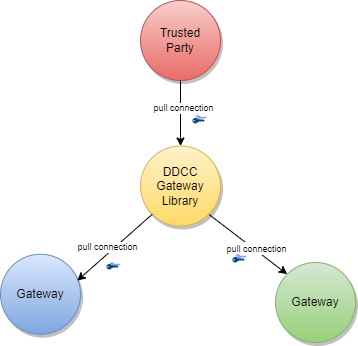

The diagram above was exported from draw.io. Its source (the exported page's mxGraphModel, read from the mxfile embedded in the PNG):
<mxGraphModel dx="1038" dy="521" grid="1" gridSize="10" guides="1" tooltips="1" connect="1" arrows="1" fold="1" page="1" pageScale="1" pageWidth="850" pageHeight="1100" math="0" shadow="0">
  <root>
    <mxCell id="0" />
    <mxCell id="1" parent="0" />
    <mxCell id="hLwPhFdXPQ351-cTuLe3-2" value="" style="points=[[0,0.5,0],[0.24,0,0],[0.5,0.28,0],[0.995,0.475,0],[0.5,0.72,0],[0.24,1,0]];verticalLabelPosition=bottom;sketch=0;html=1;verticalAlign=top;aspect=fixed;align=center;pointerEvents=1;shape=mxgraph.cisco19.key;fillColor=#9999FF;strokeColor=none;labelBackgroundColor=none;fontSize=6;fontColor=#666666;" parent="1" vertex="1">
      <mxGeometry x="304.89" y="174.75" width="11.11" height="5" as="geometry" />
    </mxCell>
    <mxCell id="hLwPhFdXPQ351-cTuLe3-3" value="" style="points=[[0,0.5,0],[0.24,0,0],[0.5,0.28,0],[0.995,0.475,0],[0.5,0.72,0],[0.24,1,0]];verticalLabelPosition=bottom;sketch=0;html=1;verticalAlign=top;aspect=fixed;align=center;pointerEvents=1;shape=mxgraph.cisco19.key;fillColor=#005073;strokeColor=none;labelBackgroundColor=none;fontSize=6;fontColor=#666666;" parent="1" vertex="1">
      <mxGeometry x="301.89" y="177.5" width="12.22" height="5.5" as="geometry" />
    </mxCell>
    <mxCell id="hLwPhFdXPQ351-cTuLe3-4" value="Gateway" style="ellipse;whiteSpace=wrap;html=1;aspect=fixed;fillColor=#dae8fc;gradientColor=#7ea6e0;strokeColor=#6c8ebf;shadow=1;" parent="1" vertex="1">
      <mxGeometry x="110" y="313.75" width="80" height="80" as="geometry" />
    </mxCell>
    <mxCell id="hLwPhFdXPQ351-cTuLe3-5" value="Trusted&lt;br&gt;Party" style="ellipse;whiteSpace=wrap;html=1;aspect=fixed;fillColor=#f8cecc;gradientColor=#ea6b66;strokeColor=#b85450;shadow=1;" parent="1" vertex="1">
      <mxGeometry x="250" y="60" width="80" height="80" as="geometry" />
    </mxCell>
    <mxCell id="hLwPhFdXPQ351-cTuLe3-6" value="Gateway" style="ellipse;whiteSpace=wrap;html=1;aspect=fixed;fillColor=#d5e8d4;gradientColor=#97d077;strokeColor=#82b366;shadow=1;" parent="1" vertex="1">
      <mxGeometry x="385" y="322" width="80" height="80" as="geometry" />
    </mxCell>
    <mxCell id="hLwPhFdXPQ351-cTuLe3-9" value="" style="endArrow=classic;startArrow=none;html=1;rounded=0;entryX=0;entryY=0;entryDx=0;entryDy=0;exitX=1;exitY=1;exitDx=0;exitDy=0;startFill=0;endFill=1;" parent="1" source="hLwPhFdXPQ351-cTuLe3-17" target="hLwPhFdXPQ351-cTuLe3-6" edge="1">
      <mxGeometry width="50" height="50" relative="1" as="geometry">
        <mxPoint x="180.88" y="247.43999999999994" as="sourcePoint" />
        <mxPoint x="241.7157287525381" y="168.28427124746185" as="targetPoint" />
      </mxGeometry>
    </mxCell>
    <mxCell id="hLwPhFdXPQ351-cTuLe3-19" value="&lt;font style=&quot;font-size: 9px&quot;&gt;pull connection&lt;/font&gt;" style="edgeLabel;html=1;align=center;verticalAlign=middle;resizable=0;points=[];" parent="hLwPhFdXPQ351-cTuLe3-9" vertex="1" connectable="0">
      <mxGeometry x="0.1815" y="2" relative="1" as="geometry">
        <mxPoint as="offset" />
      </mxGeometry>
    </mxCell>
    <mxCell id="hLwPhFdXPQ351-cTuLe3-15" value="" style="points=[[0,0.5,0],[0.24,0,0],[0.5,0.28,0],[0.995,0.475,0],[0.5,0.72,0],[0.24,1,0]];verticalLabelPosition=bottom;sketch=0;html=1;verticalAlign=top;aspect=fixed;align=center;pointerEvents=1;shape=mxgraph.cisco19.key;fillColor=#9999FF;strokeColor=none;labelBackgroundColor=none;fontSize=6;fontColor=#666666;" parent="1" vertex="1">
      <mxGeometry x="344.89" y="313.75" width="11.11" height="5" as="geometry" />
    </mxCell>
    <mxCell id="hLwPhFdXPQ351-cTuLe3-16" value="" style="points=[[0,0.5,0],[0.24,0,0],[0.5,0.28,0],[0.995,0.475,0],[0.5,0.72,0],[0.24,1,0]];verticalLabelPosition=bottom;sketch=0;html=1;verticalAlign=top;aspect=fixed;align=center;pointerEvents=1;shape=mxgraph.cisco19.key;fillColor=#005073;strokeColor=none;labelBackgroundColor=none;fontSize=6;fontColor=#666666;" parent="1" vertex="1">
      <mxGeometry x="341.89" y="316.5" width="12.22" height="5.5" as="geometry" />
    </mxCell>
    <mxCell id="hLwPhFdXPQ351-cTuLe3-17" value="DDCC Gateway Library" style="ellipse;whiteSpace=wrap;html=1;aspect=fixed;fillColor=#fff2cc;gradientColor=#ffd966;strokeColor=#d6b656;shadow=1;" parent="1" vertex="1">
      <mxGeometry x="250" y="205.5" width="80" height="80" as="geometry" />
    </mxCell>
    <mxCell id="hLwPhFdXPQ351-cTuLe3-18" value="" style="endArrow=classic;startArrow=none;html=1;rounded=0;entryX=0.959;entryY=0.331;entryDx=0;entryDy=0;startFill=0;entryPerimeter=0;endFill=1;exitX=0;exitY=1;exitDx=0;exitDy=0;" parent="1" source="hLwPhFdXPQ351-cTuLe3-17" target="hLwPhFdXPQ351-cTuLe3-4" edge="1">
      <mxGeometry width="50" height="50" relative="1" as="geometry">
        <mxPoint x="263.4208897694473" y="311.6854470046694" as="sourcePoint" />
        <mxPoint x="433.9699999999998" y="352" as="targetPoint" />
      </mxGeometry>
    </mxCell>
    <mxCell id="hLwPhFdXPQ351-cTuLe3-20" value="pull connection" style="edgeLabel;html=1;align=center;verticalAlign=middle;resizable=0;points=[];fontSize=9;" parent="hLwPhFdXPQ351-cTuLe3-18" vertex="1" connectable="0">
      <mxGeometry x="0.1747" y="-2" relative="1" as="geometry">
        <mxPoint y="-5" as="offset" />
      </mxGeometry>
    </mxCell>
    <mxCell id="hLwPhFdXPQ351-cTuLe3-21" value="" style="points=[[0,0.5,0],[0.24,0,0],[0.5,0.28,0],[0.995,0.475,0],[0.5,0.72,0],[0.24,1,0]];verticalLabelPosition=bottom;sketch=0;html=1;verticalAlign=top;aspect=fixed;align=center;pointerEvents=1;shape=mxgraph.cisco19.key;fillColor=#9999FF;strokeColor=none;labelBackgroundColor=none;fontSize=6;fontColor=#666666;" parent="1" vertex="1">
      <mxGeometry x="218.89" y="321.75" width="11.11" height="5" as="geometry" />
    </mxCell>
    <mxCell id="hLwPhFdXPQ351-cTuLe3-22" value="" style="points=[[0,0.5,0],[0.24,0,0],[0.5,0.28,0],[0.995,0.475,0],[0.5,0.72,0],[0.24,1,0]];verticalLabelPosition=bottom;sketch=0;html=1;verticalAlign=top;aspect=fixed;align=center;pointerEvents=1;shape=mxgraph.cisco19.key;fillColor=#005073;strokeColor=none;labelBackgroundColor=none;fontSize=6;fontColor=#666666;" parent="1" vertex="1">
      <mxGeometry x="215.89" y="323.5" width="12.22" height="5.5" as="geometry" />
    </mxCell>
    <mxCell id="hLwPhFdXPQ351-cTuLe3-24" value="" style="endArrow=none;startArrow=classic;html=1;rounded=0;exitX=0.5;exitY=0;exitDx=0;exitDy=0;startFill=1;endFill=0;" parent="1" source="hLwPhFdXPQ351-cTuLe3-17" target="hLwPhFdXPQ351-cTuLe3-5" edge="1">
      <mxGeometry width="50" height="50" relative="1" as="geometry">
        <mxPoint x="281.04999999999995" y="368.24" as="sourcePoint" />
        <mxPoint x="188.2842712474619" y="308.2842712474618" as="targetPoint" />
      </mxGeometry>
    </mxCell>
    <mxCell id="hLwPhFdXPQ351-cTuLe3-25" value="pull connection" style="edgeLabel;html=1;align=center;verticalAlign=middle;resizable=0;points=[];fontSize=9;" parent="hLwPhFdXPQ351-cTuLe3-24" vertex="1" connectable="0">
      <mxGeometry x="0.1747" y="-2" relative="1" as="geometry">
        <mxPoint as="offset" />
      </mxGeometry>
    </mxCell>
  </root>
</mxGraphModel>